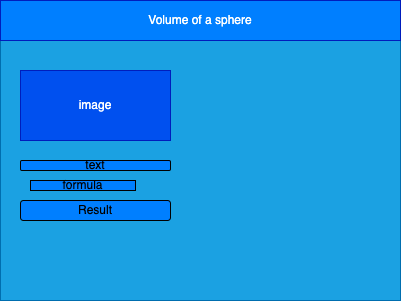

The diagram above was exported from draw.io. Its source (the exported page's mxGraphModel, read from the mxfile embedded in the PNG):
<mxGraphModel dx="1121" dy="751" grid="1" gridSize="10" guides="1" tooltips="1" connect="1" arrows="1" fold="1" page="1" pageScale="1" pageWidth="850" pageHeight="1100" math="0" shadow="0">
  <root>
    <mxCell id="0" />
    <mxCell id="1" parent="0" />
    <mxCell id="2" value="" style="rounded=0;whiteSpace=wrap;html=1;fillColor=#1ba1e2;fontColor=#ffffff;strokeColor=#006EAF;" parent="1" vertex="1">
      <mxGeometry x="80" y="80" width="400" height="300" as="geometry" />
    </mxCell>
    <mxCell id="3" value="Volume of a sphere" style="rounded=0;whiteSpace=wrap;html=1;fillColor=#007FFF;fontColor=#ffffff;strokeColor=#001DBC;" parent="1" vertex="1">
      <mxGeometry x="80" y="80" width="400" height="40" as="geometry" />
    </mxCell>
    <mxCell id="7" value="image" style="rounded=0;whiteSpace=wrap;html=1;fillColor=#0050ef;fontColor=#ffffff;strokeColor=#001DBC;" parent="1" vertex="1">
      <mxGeometry x="100" y="150" width="150" height="70" as="geometry" />
    </mxCell>
    <mxCell id="8" value="formula" style="rounded=0;whiteSpace=wrap;html=1;fillColor=#007FFF;" parent="1" vertex="1">
      <mxGeometry x="110" y="260" width="105" height="10" as="geometry" />
    </mxCell>
    <mxCell id="11" value="Result" style="rounded=1;whiteSpace=wrap;html=1;fillColor=#007FFF;" parent="1" vertex="1">
      <mxGeometry x="100" y="280" width="150" height="20" as="geometry" />
    </mxCell>
    <mxCell id="12" value="text" style="rounded=1;whiteSpace=wrap;html=1;fillColor=#007FFF;" parent="1" vertex="1">
      <mxGeometry x="100" y="240" width="150" height="10" as="geometry" />
    </mxCell>
  </root>
</mxGraphModel>